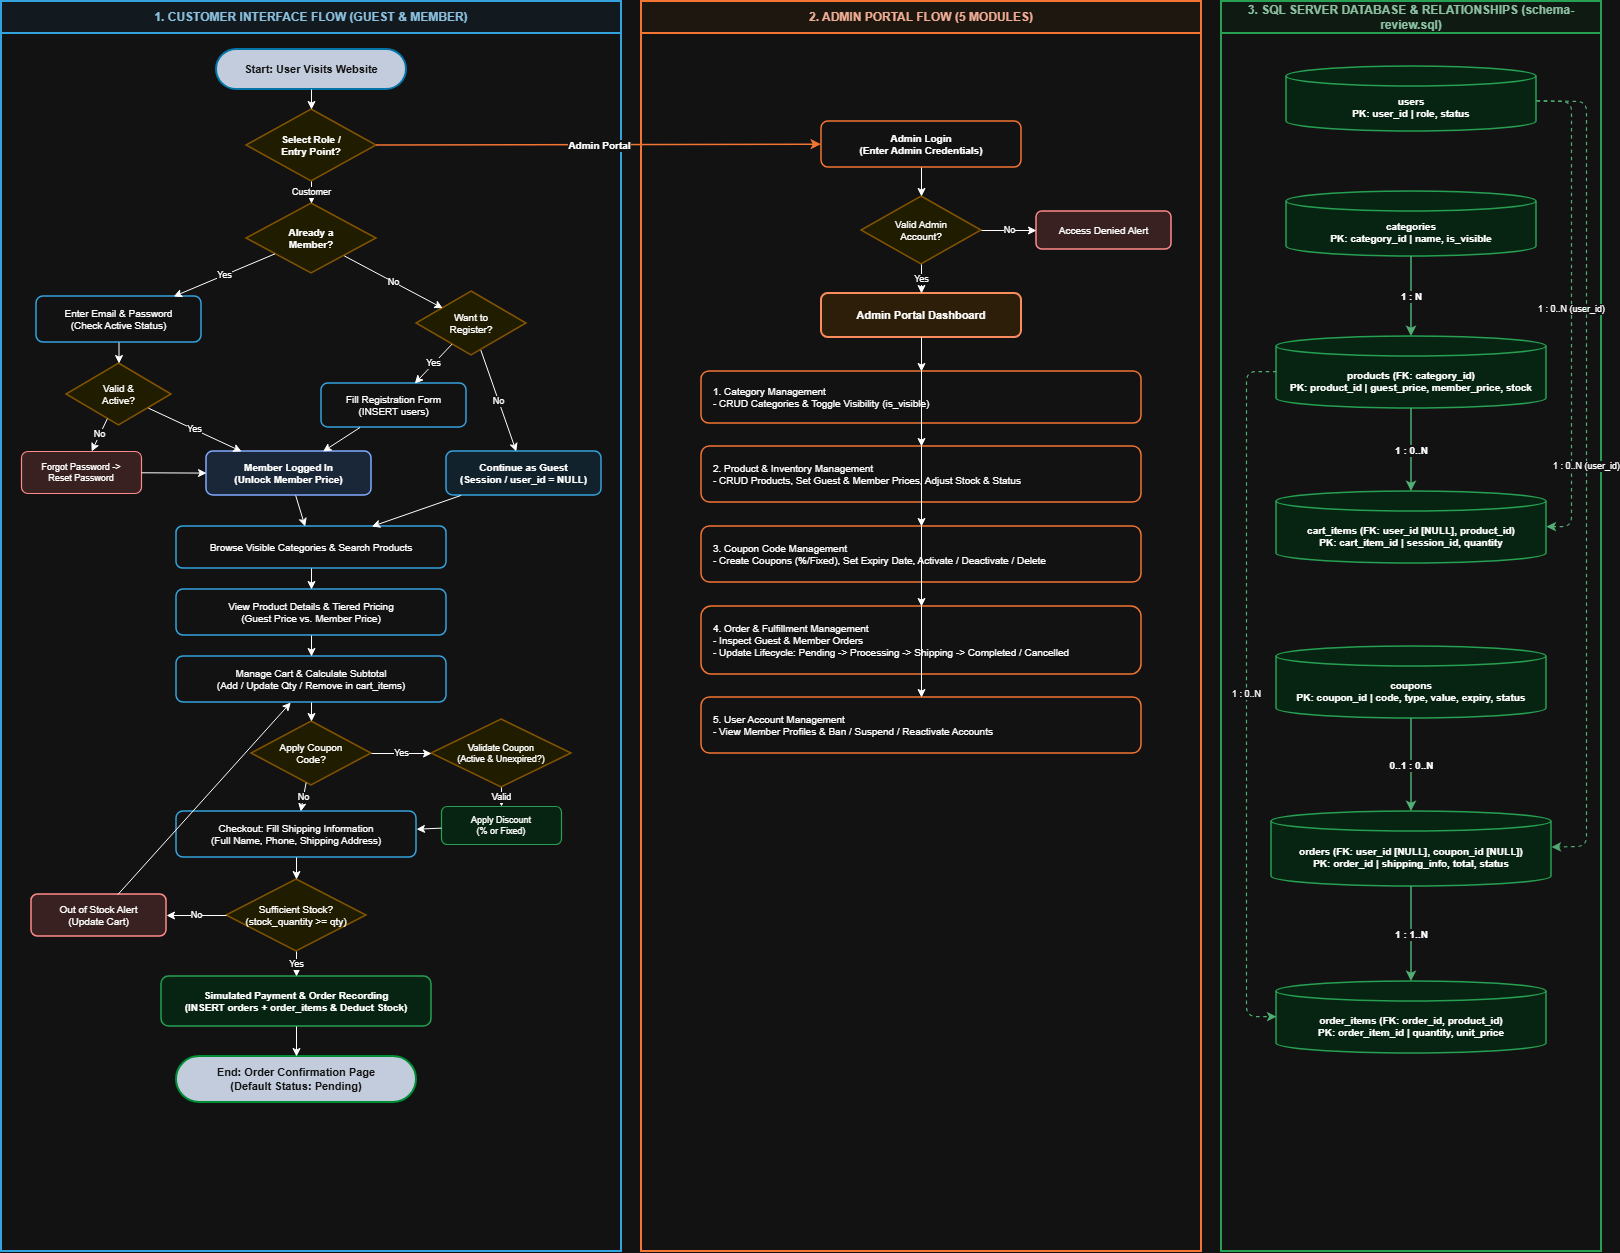

The diagram above was exported from draw.io. Its source (the exported page's mxGraphModel, read from the mxfile embedded in the PNG):
<mxGraphModel dx="2946" dy="1619" grid="1" gridSize="10" guides="1" tooltips="1" connect="1" arrows="1" fold="1" page="1" pageScale="1" pageWidth="827" pageHeight="1169" math="0" shadow="0">
  <root>
    <mxCell id="0" />
    <mxCell id="1" parent="0" />
    <mxCell id="lane_cust" parent="1" style="swimlane;whiteSpace=wrap;html=1;startSize=32;fillColor=#f0f9ff;strokeColor=#0284c7;strokeWidth=2;fontStyle=1;fontSize=12;fontColor=#0c4a6e;" value="1. CUSTOMER INTERFACE FLOW (GUEST &amp; MEMBER)" vertex="1">
      <mxGeometry height="1250" width="620" x="30" y="30" as="geometry" />
    </mxCell>
    <mxCell id="uf_start" parent="lane_cust" style="rounded=1;whiteSpace=wrap;html=1;arcSize=50;fillColor=#1e293b;strokeColor=#38bdf8;strokeWidth=2;fontColor=#ffffff;fontStyle=1;fontSize=11;" value="Start: User Visits Website" vertex="1">
      <mxGeometry height="40" width="190" x="215" y="48" as="geometry" />
    </mxCell>
    <mxCell id="uf_role" parent="lane_cust" style="rhombus;whiteSpace=wrap;html=1;fillColor=#fef9c3;strokeColor=#eab308;strokeWidth=1.5;fontSize=10;fontStyle=1;" value="Select Role /&#10;Entry Point?" vertex="1">
      <mxGeometry height="72" width="130" x="245" y="108" as="geometry" />
    </mxCell>
    <mxCell id="uf_ismem" parent="lane_cust" style="rhombus;whiteSpace=wrap;html=1;fillColor=#fef9c3;strokeColor=#eab308;strokeWidth=1.5;fontSize=10;fontStyle=1;" value="Already a&#10;Member?" vertex="1">
      <mxGeometry height="70" width="130" x="245" y="202" as="geometry" />
    </mxCell>
    <mxCell id="uf_login" parent="lane_cust" style="rounded=1;whiteSpace=wrap;html=1;fillColor=#ffffff;strokeColor=#0284c7;strokeWidth=1.5;fontSize=10;" value="Enter Email &amp; Password&#10;(Check Active Status)" vertex="1">
      <mxGeometry height="46" width="165" x="35" y="295" as="geometry" />
    </mxCell>
    <mxCell id="uf_val" parent="lane_cust" style="rhombus;whiteSpace=wrap;html=1;fillColor=#fef9c3;strokeColor=#eab308;strokeWidth=1.5;fontSize=10;" value="Valid &amp;&#10;Active?" vertex="1">
      <mxGeometry height="62" width="105" x="65" y="362" as="geometry" />
    </mxCell>
    <mxCell id="uf_reset" parent="lane_cust" style="rounded=1;whiteSpace=wrap;html=1;fillColor=#fee2e2;strokeColor=#dc2626;strokeWidth=1.2;fontSize=9;" value="Forgot Password -&gt;&#10;Reset Password" vertex="1">
      <mxGeometry height="42" width="120" x="20" y="450" as="geometry" />
    </mxCell>
    <mxCell id="uf_regq" parent="lane_cust" style="rhombus;whiteSpace=wrap;html=1;fillColor=#fef9c3;strokeColor=#eab308;strokeWidth=1.5;fontSize=10;" value="Want to&#10;Register?" vertex="1">
      <mxGeometry height="64" width="110" x="415" y="290" as="geometry" />
    </mxCell>
    <mxCell id="uf_reg" parent="lane_cust" style="rounded=1;whiteSpace=wrap;html=1;fillColor=#ffffff;strokeColor=#0284c7;strokeWidth=1.5;fontSize=10;" value="Fill Registration Form&#10;(INSERT users)" vertex="1">
      <mxGeometry height="44" width="145" x="320" y="382" as="geometry" />
    </mxCell>
    <mxCell id="uf_guest" parent="lane_cust" style="rounded=1;whiteSpace=wrap;html=1;fillColor=#e0f2fe;strokeColor=#0284c7;strokeWidth=1.5;fontSize=10;fontStyle=1;" value="Continue as Guest&#10;(Session / user_id = NULL)" vertex="1">
      <mxGeometry height="44" width="155" x="445" y="450" as="geometry" />
    </mxCell>
    <mxCell id="uf_logged" parent="lane_cust" style="rounded=1;whiteSpace=wrap;html=1;fillColor=#dbeafe;strokeColor=#1d4ed8;strokeWidth=1.5;fontSize=10;fontStyle=1;" value="Member Logged In&#10;(Unlock Member Price)" vertex="1">
      <mxGeometry height="44" width="165" x="205" y="450" as="geometry" />
    </mxCell>
    <mxCell id="uf_browse" parent="lane_cust" style="rounded=1;whiteSpace=wrap;html=1;fillColor=#ffffff;strokeColor=#0284c7;strokeWidth=1.5;fontSize=10;" value="Browse Visible Categories &amp; Search Products" vertex="1">
      <mxGeometry height="42" width="270" x="175" y="525" as="geometry" />
    </mxCell>
    <mxCell id="uf_detail" parent="lane_cust" style="rounded=1;whiteSpace=wrap;html=1;fillColor=#ffffff;strokeColor=#0284c7;strokeWidth=1.5;fontSize=10;" value="View Product Details &amp; Tiered Pricing&#10;(Guest Price vs. Member Price)" vertex="1">
      <mxGeometry height="46" width="270" x="175" y="588" as="geometry" />
    </mxCell>
    <mxCell id="uf_cart" parent="lane_cust" style="rounded=1;whiteSpace=wrap;html=1;fillColor=#ffffff;strokeColor=#0284c7;strokeWidth=1.5;fontSize=10;" value="Manage Cart &amp; Calculate Subtotal&#10;(Add / Update Qty / Remove in cart_items)" vertex="1">
      <mxGeometry height="46" width="270" x="175" y="655" as="geometry" />
    </mxCell>
    <mxCell id="uf_coupq" parent="lane_cust" style="rhombus;whiteSpace=wrap;html=1;fillColor=#fef9c3;strokeColor=#eab308;strokeWidth=1.5;fontSize=10;" value="Apply Coupon&#10;Code?" vertex="1">
      <mxGeometry height="64" width="120" x="250" y="720" as="geometry" />
    </mxCell>
    <mxCell id="uf_coupval" parent="lane_cust" style="rhombus;whiteSpace=wrap;html=1;fillColor=#fef9c3;strokeColor=#eab308;strokeWidth=1.5;fontSize=9;" value="Validate Coupon&#10;(Active &amp; Unexpired?)" vertex="1">
      <mxGeometry height="68" width="140" x="430" y="718" as="geometry" />
    </mxCell>
    <mxCell id="uf_disc" parent="lane_cust" style="rounded=1;whiteSpace=wrap;html=1;fillColor=#dcfce7;strokeColor=#16a34a;strokeWidth=1.2;fontSize=9;" value="Apply Discount&#10;(% or Fixed)" vertex="1">
      <mxGeometry height="38" width="120" x="440" y="805" as="geometry" />
    </mxCell>
    <mxCell id="uf_ship" parent="lane_cust" style="rounded=1;whiteSpace=wrap;html=1;fillColor=#ffffff;strokeColor=#0284c7;strokeWidth=1.5;fontSize=10;" value="Checkout: Fill Shipping Information&#10;(Full Name, Phone, Shipping Address)" vertex="1">
      <mxGeometry height="46" width="240" x="175" y="810" as="geometry" />
    </mxCell>
    <mxCell id="uf_stock" parent="lane_cust" style="rhombus;whiteSpace=wrap;html=1;fillColor=#fef9c3;strokeColor=#eab308;strokeWidth=1.5;fontSize=10;" value="Sufficient Stock?&#10;(stock_quantity &gt;= qty)" vertex="1">
      <mxGeometry height="72" width="140" x="225" y="878" as="geometry" />
    </mxCell>
    <mxCell id="uf_oos" parent="lane_cust" style="rounded=1;whiteSpace=wrap;html=1;fillColor=#fee2e2;strokeColor=#dc2626;strokeWidth=1.5;fontSize=10;" value="Out of Stock Alert&#10;(Update Cart)" vertex="1">
      <mxGeometry height="42" width="135" x="30" y="893" as="geometry" />
    </mxCell>
    <mxCell id="uf_pay" parent="lane_cust" style="rounded=1;whiteSpace=wrap;html=1;fillColor=#dcfce7;strokeColor=#16a34a;strokeWidth=1.5;fontSize=10;fontStyle=1;" value="Simulated Payment &amp; Order Recording&#10;(INSERT orders + order_items &amp; Deduct Stock)" vertex="1">
      <mxGeometry height="50" width="270" x="160" y="975" as="geometry" />
    </mxCell>
    <mxCell id="uf_end" parent="lane_cust" style="rounded=1;whiteSpace=wrap;html=1;arcSize=50;fillColor=#1e293b;strokeColor=#22c55e;strokeWidth=2;fontColor=#ffffff;fontStyle=1;fontSize=11;" value="End: Order Confirmation Page&#10;(Default Status: Pending)" vertex="1">
      <mxGeometry height="46" width="240" x="175" y="1055" as="geometry" />
    </mxCell>
    <mxCell id="ce1" edge="1" parent="lane_cust" source="uf_start" style="endArrow=classic;html=1;" target="uf_role">
      <mxGeometry relative="1" as="geometry" />
    </mxCell>
    <mxCell id="ce2" edge="1" parent="lane_cust" source="uf_role" style="endArrow=classic;html=1;fontSize=9;" target="uf_ismem" value="Customer">
      <mxGeometry relative="1" as="geometry" />
    </mxCell>
    <mxCell id="ce3" edge="1" parent="lane_cust" source="uf_ismem" style="endArrow=classic;html=1;fontSize=9;" target="uf_login" value="Yes">
      <mxGeometry relative="1" as="geometry" />
    </mxCell>
    <mxCell id="ce4" edge="1" parent="lane_cust" source="uf_ismem" style="endArrow=classic;html=1;fontSize=9;" target="uf_regq" value="No">
      <mxGeometry relative="1" as="geometry" />
    </mxCell>
    <mxCell id="ce5" edge="1" parent="lane_cust" source="uf_login" style="endArrow=classic;html=1;" target="uf_val">
      <mxGeometry relative="1" as="geometry" />
    </mxCell>
    <mxCell id="ce6" edge="1" parent="lane_cust" source="uf_val" style="endArrow=classic;html=1;fontSize=9;" target="uf_reset" value="No">
      <mxGeometry relative="1" as="geometry" />
    </mxCell>
    <mxCell id="ce7" edge="1" parent="lane_cust" source="uf_val" style="endArrow=classic;html=1;fontSize=9;" target="uf_logged" value="Yes">
      <mxGeometry relative="1" as="geometry" />
    </mxCell>
    <mxCell id="ce8" edge="1" parent="lane_cust" source="uf_reset" style="endArrow=classic;html=1;" target="uf_logged">
      <mxGeometry relative="1" as="geometry" />
    </mxCell>
    <mxCell id="ce9" edge="1" parent="lane_cust" source="uf_regq" style="endArrow=classic;html=1;fontSize=9;" target="uf_reg" value="Yes">
      <mxGeometry relative="1" as="geometry" />
    </mxCell>
    <mxCell id="ce10" edge="1" parent="lane_cust" source="uf_regq" style="endArrow=classic;html=1;fontSize=9;" target="uf_guest" value="No">
      <mxGeometry relative="1" as="geometry" />
    </mxCell>
    <mxCell id="ce11" edge="1" parent="lane_cust" source="uf_reg" style="endArrow=classic;html=1;" target="uf_logged">
      <mxGeometry relative="1" as="geometry" />
    </mxCell>
    <mxCell id="ce12" edge="1" parent="lane_cust" source="uf_logged" style="endArrow=classic;html=1;" target="uf_browse">
      <mxGeometry relative="1" as="geometry" />
    </mxCell>
    <mxCell id="ce13" edge="1" parent="lane_cust" source="uf_guest" style="endArrow=classic;html=1;" target="uf_browse">
      <mxGeometry relative="1" as="geometry" />
    </mxCell>
    <mxCell id="ce14" edge="1" parent="lane_cust" source="uf_browse" style="endArrow=classic;html=1;" target="uf_detail">
      <mxGeometry relative="1" as="geometry" />
    </mxCell>
    <mxCell id="ce15" edge="1" parent="lane_cust" source="uf_detail" style="endArrow=classic;html=1;" target="uf_cart">
      <mxGeometry relative="1" as="geometry" />
    </mxCell>
    <mxCell id="ce16" edge="1" parent="lane_cust" source="uf_cart" style="endArrow=classic;html=1;" target="uf_coupq">
      <mxGeometry relative="1" as="geometry" />
    </mxCell>
    <mxCell id="ce17" edge="1" parent="lane_cust" source="uf_coupq" style="endArrow=classic;html=1;fontSize=9;" target="uf_coupval" value="Yes">
      <mxGeometry relative="1" as="geometry" />
    </mxCell>
    <mxCell id="ce18" edge="1" parent="lane_cust" source="uf_coupq" style="endArrow=classic;html=1;fontSize=9;" target="uf_ship" value="No">
      <mxGeometry relative="1" as="geometry" />
    </mxCell>
    <mxCell id="ce19" edge="1" parent="lane_cust" source="uf_coupval" style="endArrow=classic;html=1;fontSize=9;" target="uf_disc" value="Valid">
      <mxGeometry relative="1" as="geometry" />
    </mxCell>
    <mxCell id="ce20" edge="1" parent="lane_cust" source="uf_disc" style="endArrow=classic;html=1;" target="uf_ship">
      <mxGeometry relative="1" as="geometry" />
    </mxCell>
    <mxCell id="ce21" edge="1" parent="lane_cust" source="uf_ship" style="endArrow=classic;html=1;" target="uf_stock">
      <mxGeometry relative="1" as="geometry" />
    </mxCell>
    <mxCell id="ce22" edge="1" parent="lane_cust" source="uf_stock" style="endArrow=classic;html=1;fontSize=9;" target="uf_oos" value="No">
      <mxGeometry relative="1" as="geometry" />
    </mxCell>
    <mxCell id="ce23" edge="1" parent="lane_cust" source="uf_oos" style="endArrow=classic;html=1;" target="uf_cart">
      <mxGeometry relative="1" as="geometry" />
    </mxCell>
    <mxCell id="ce24" edge="1" parent="lane_cust" source="uf_stock" style="endArrow=classic;html=1;fontSize=9;" target="uf_pay" value="Yes">
      <mxGeometry relative="1" as="geometry" />
    </mxCell>
    <mxCell id="ce25" edge="1" parent="lane_cust" source="uf_pay" style="endArrow=classic;html=1;" target="uf_end">
      <mxGeometry relative="1" as="geometry" />
    </mxCell>
    <mxCell id="lane_admin" parent="1" style="swimlane;whiteSpace=wrap;html=1;startSize=32;fillColor=#fff7ed;strokeColor=#ea580c;strokeWidth=2;fontStyle=1;fontSize=12;fontColor=#7c2d12;" value="2. ADMIN PORTAL FLOW (5 MODULES)" vertex="1">
      <mxGeometry height="1250" width="560" x="670" y="30" as="geometry" />
    </mxCell>
    <mxCell id="ad_login" parent="lane_admin" style="rounded=1;whiteSpace=wrap;html=1;fillColor=#ffffff;strokeColor=#ea580c;strokeWidth=1.5;fontSize=10;fontStyle=1;" value="Admin Login&#10;(Enter Admin Credentials)" vertex="1">
      <mxGeometry height="46" width="200" x="180" y="120" as="geometry" />
    </mxCell>
    <mxCell id="ad_val" parent="lane_admin" style="rhombus;whiteSpace=wrap;html=1;fillColor=#fef9c3;strokeColor=#eab308;strokeWidth=1.5;fontSize=10;" value="Valid Admin&#10;Account?" vertex="1">
      <mxGeometry height="68" width="120" x="220" y="195" as="geometry" />
    </mxCell>
    <mxCell id="ad_deny" parent="lane_admin" style="rounded=1;whiteSpace=wrap;html=1;fillColor=#fee2e2;strokeColor=#dc2626;strokeWidth=1.5;fontSize=10;" value="Access Denied Alert" vertex="1">
      <mxGeometry height="38" width="135" x="395" y="210" as="geometry" />
    </mxCell>
    <mxCell id="ad_dash" parent="lane_admin" style="rounded=1;whiteSpace=wrap;html=1;fillColor=#ffedd5;strokeColor=#c2410c;strokeWidth=2;fontSize=11;fontStyle=1;" value="Admin Portal Dashboard" vertex="1">
      <mxGeometry height="44" width="200" x="180" y="292" as="geometry" />
    </mxCell>
    <mxCell id="ad_m1" parent="lane_admin" style="rounded=1;whiteSpace=wrap;html=1;fillColor=#ffffff;strokeColor=#ea580c;strokeWidth=1.5;align=left;spacingLeft=10;fontSize=10;" value="1. Category Management&#10;- CRUD Categories &amp; Toggle Visibility (is_visible)" vertex="1">
      <mxGeometry height="52" width="440" x="60" y="370" as="geometry" />
    </mxCell>
    <mxCell id="ad_m2" parent="lane_admin" style="rounded=1;whiteSpace=wrap;html=1;fillColor=#ffffff;strokeColor=#ea580c;strokeWidth=1.5;align=left;spacingLeft=10;fontSize=10;" value="2. Product &amp; Inventory Management&#10;- CRUD Products, Set Guest &amp; Member Prices, Adjust Stock &amp; Status" vertex="1">
      <mxGeometry height="56" width="440" x="60" y="445" as="geometry" />
    </mxCell>
    <mxCell id="ad_m3" parent="lane_admin" style="rounded=1;whiteSpace=wrap;html=1;fillColor=#ffffff;strokeColor=#ea580c;strokeWidth=1.5;align=left;spacingLeft=10;fontSize=10;" value="3. Coupon Code Management&#10;- Create Coupons (%/Fixed), Set Expiry Date, Activate / Deactivate / Delete" vertex="1">
      <mxGeometry height="56" width="440" x="60" y="525" as="geometry" />
    </mxCell>
    <mxCell id="ad_m4" parent="lane_admin" style="rounded=1;whiteSpace=wrap;html=1;fillColor=#ffffff;strokeColor=#ea580c;strokeWidth=1.5;align=left;spacingLeft=10;fontSize=10;" value="4. Order &amp; Fulfillment Management&#10;- Inspect Guest &amp; Member Orders&#10;- Update Lifecycle: Pending -&gt; Processing -&gt; Shipping -&gt; Completed / Cancelled" vertex="1">
      <mxGeometry height="68" width="440" x="60" y="605" as="geometry" />
    </mxCell>
    <mxCell id="ad_m5" parent="lane_admin" style="rounded=1;whiteSpace=wrap;html=1;fillColor=#ffffff;strokeColor=#ea580c;strokeWidth=1.5;align=left;spacingLeft=10;fontSize=10;" value="5. User Account Management&#10;- View Member Profiles &amp; Ban / Suspend / Reactivate Accounts" vertex="1">
      <mxGeometry height="56" width="440" x="60" y="696" as="geometry" />
    </mxCell>
    <mxCell id="ae1" edge="1" parent="lane_admin" source="ad_login" style="endArrow=classic;html=1;" target="ad_val">
      <mxGeometry relative="1" as="geometry" />
    </mxCell>
    <mxCell id="ae2" edge="1" parent="lane_admin" source="ad_val" style="endArrow=classic;html=1;fontSize=9;" target="ad_deny" value="No">
      <mxGeometry relative="1" as="geometry" />
    </mxCell>
    <mxCell id="ae3" edge="1" parent="lane_admin" source="ad_val" style="endArrow=classic;html=1;fontSize=9;" target="ad_dash" value="Yes">
      <mxGeometry relative="1" as="geometry" />
    </mxCell>
    <mxCell id="ae4" edge="1" parent="lane_admin" source="ad_dash" style="endArrow=classic;html=1;" target="ad_m1">
      <mxGeometry relative="1" as="geometry" />
    </mxCell>
    <mxCell id="ae5" edge="1" parent="lane_admin" source="ad_dash" style="endArrow=classic;html=1;" target="ad_m2">
      <mxGeometry relative="1" as="geometry" />
    </mxCell>
    <mxCell id="ae6" edge="1" parent="lane_admin" source="ad_dash" style="endArrow=classic;html=1;" target="ad_m3">
      <mxGeometry relative="1" as="geometry" />
    </mxCell>
    <mxCell id="ae7" edge="1" parent="lane_admin" source="ad_dash" style="endArrow=classic;html=1;" target="ad_m4">
      <mxGeometry relative="1" as="geometry" />
    </mxCell>
    <mxCell id="ae8" edge="1" parent="lane_admin" source="ad_dash" style="endArrow=classic;html=1;" target="ad_m5">
      <mxGeometry relative="1" as="geometry" />
    </mxCell>
    <mxCell id="lane_db" parent="1" style="swimlane;whiteSpace=wrap;html=1;startSize=32;fillColor=#f0fdf4;strokeColor=#16a34a;strokeWidth=2;fontStyle=1;fontSize=12;fontColor=#14532d;" value="3. SQL SERVER DATABASE &amp; RELATIONSHIPS (schema-review.sql)" vertex="1">
      <mxGeometry height="1250" width="380" x="1250" y="30" as="geometry" />
    </mxCell>
    <mxCell id="db_users" parent="lane_db" style="shape=cylinder3;whiteSpace=wrap;html=1;boundedLbl=1;backgroundOutline=1;size=10;fillColor=#dcfce7;strokeColor=#16a34a;strokeWidth=1.5;fontSize=10;fontStyle=1;" value="users&#10;PK: user_id | role, status" vertex="1">
      <mxGeometry height="65" width="250" x="65" y="65" as="geometry" />
    </mxCell>
    <mxCell id="db_cat" parent="lane_db" style="shape=cylinder3;whiteSpace=wrap;html=1;boundedLbl=1;backgroundOutline=1;size=10;fillColor=#dcfce7;strokeColor=#16a34a;strokeWidth=1.5;fontSize=10;fontStyle=1;" value="categories&#10;PK: category_id | name, is_visible" vertex="1">
      <mxGeometry height="65" width="250" x="65" y="190" as="geometry" />
    </mxCell>
    <mxCell id="db_prod" parent="lane_db" style="shape=cylinder3;whiteSpace=wrap;html=1;boundedLbl=1;backgroundOutline=1;size=10;fillColor=#dcfce7;strokeColor=#16a34a;strokeWidth=1.5;fontSize=10;fontStyle=1;" value="products (FK: category_id)&#10;PK: product_id | guest_price, member_price, stock" vertex="1">
      <mxGeometry height="72" width="270" x="55" y="335" as="geometry" />
    </mxCell>
    <mxCell id="db_cart" parent="lane_db" style="shape=cylinder3;whiteSpace=wrap;html=1;boundedLbl=1;backgroundOutline=1;size=10;fillColor=#dcfce7;strokeColor=#16a34a;strokeWidth=1.5;fontSize=10;fontStyle=1;" value="cart_items (FK: user_id [NULL], product_id)&#10;PK: cart_item_id | session_id, quantity" vertex="1">
      <mxGeometry height="72" width="270" x="55" y="490" as="geometry" />
    </mxCell>
    <mxCell id="db_coup" parent="lane_db" style="shape=cylinder3;whiteSpace=wrap;html=1;boundedLbl=1;backgroundOutline=1;size=10;fillColor=#dcfce7;strokeColor=#16a34a;strokeWidth=1.5;fontSize=10;fontStyle=1;" value="coupons&#10;PK: coupon_id | code, type, value, expiry, status" vertex="1">
      <mxGeometry height="72" width="270" x="55" y="645" as="geometry" />
    </mxCell>
    <mxCell id="db_ord" parent="lane_db" style="shape=cylinder3;whiteSpace=wrap;html=1;boundedLbl=1;backgroundOutline=1;size=10;fillColor=#dcfce7;strokeColor=#16a34a;strokeWidth=1.5;fontSize=10;fontStyle=1;" value="orders (FK: user_id [NULL], coupon_id [NULL])&#10;PK: order_id | shipping_info, total, status" vertex="1">
      <mxGeometry height="75" width="280" x="50" y="810" as="geometry" />
    </mxCell>
    <mxCell id="db_oitem" parent="lane_db" style="shape=cylinder3;whiteSpace=wrap;html=1;boundedLbl=1;backgroundOutline=1;size=10;fillColor=#dcfce7;strokeColor=#16a34a;strokeWidth=1.5;fontSize=10;fontStyle=1;" value="order_items (FK: order_id, product_id)&#10;PK: order_item_id | quantity, unit_price" vertex="1">
      <mxGeometry height="72" width="270" x="55" y="980" as="geometry" />
    </mxCell>
    <mxCell id="erd1" edge="1" parent="lane_db" source="db_cat" style="endArrow=classic;html=1;strokeWidth=1.5;strokeColor=#15803d;fontStyle=1;fontSize=10;" target="db_prod" value="1 : N">
      <mxGeometry relative="1" as="geometry" />
    </mxCell>
    <mxCell id="erd2" edge="1" parent="lane_db" source="db_prod" style="endArrow=classic;html=1;strokeWidth=1.5;strokeColor=#15803d;fontStyle=1;fontSize=10;" target="db_cart" value="1 : 0..N">
      <mxGeometry relative="1" as="geometry" />
    </mxCell>
    <mxCell id="erd3" edge="1" parent="lane_db" source="db_coup" style="endArrow=classic;html=1;strokeWidth=1.5;strokeColor=#15803d;fontStyle=1;fontSize=10;" target="db_ord" value="0..1 : 0..N">
      <mxGeometry relative="1" as="geometry" />
    </mxCell>
    <mxCell id="erd4" edge="1" parent="lane_db" source="db_ord" style="endArrow=classic;html=1;strokeWidth=1.5;strokeColor=#15803d;fontStyle=1;fontSize=10;" target="db_oitem" value="1 : 1..N">
      <mxGeometry relative="1" as="geometry" />
    </mxCell>
    <mxCell id="erd5" edge="1" parent="lane_db" source="db_users" style="endArrow=classic;html=1;dashed=1;strokeWidth=1.2;strokeColor=#15803d;fontSize=9;" target="db_cart" value="1 : 0..N (user_id)">
      <mxGeometry relative="1" as="geometry">
        <Array as="points">
          <mxPoint x="350" y="100" />
          <mxPoint x="350" y="525" />
        </Array>
      </mxGeometry>
    </mxCell>
    <mxCell id="erd6" edge="1" parent="lane_db" source="db_users" style="endArrow=classic;html=1;dashed=1;strokeWidth=1.2;strokeColor=#15803d;fontSize=9;" target="db_ord" value="1 : 0..N (user_id)">
      <mxGeometry relative="1" as="geometry">
        <Array as="points">
          <mxPoint x="365" y="100" />
          <mxPoint x="365" y="845" />
        </Array>
      </mxGeometry>
    </mxCell>
    <mxCell id="erd7" edge="1" parent="lane_db" source="db_prod" style="endArrow=classic;html=1;dashed=1;strokeWidth=1.2;strokeColor=#15803d;fontSize=9;" target="db_oitem" value="1 : 0..N">
      <mxGeometry relative="1" as="geometry">
        <Array as="points">
          <mxPoint x="25" y="370" />
          <mxPoint x="25" y="1015" />
        </Array>
      </mxGeometry>
    </mxCell>
    <mxCell id="cross_admin" edge="1" parent="1" source="uf_role" style="endArrow=classic;html=1;strokeWidth=1.5;strokeColor=#ea580c;fontStyle=1;fontSize=10;" target="ad_login" value="Admin Portal">
      <mxGeometry relative="1" as="geometry" />
    </mxCell>
  </root>
</mxGraphModel>